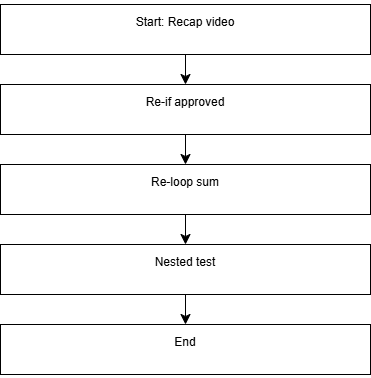

The diagram above was exported from draw.io. Its source (the exported page's mxGraphModel, read from the mxfile embedded in the PNG):
<mxGraphModel dx="512" dy="579" grid="1" gridSize="10" guides="1" tooltips="1" connect="1" arrows="1" fold="1" page="1" pageScale="1" pageWidth="850" pageHeight="1100" math="0" shadow="0">
  <root>
    <mxCell id="0" />
    <mxCell id="1" parent="0" />
    <mxCell id="wxA0mMCnlDj0PXQgpmkT-3" edge="1" parent="1" source="wxA0mMCnlDj0PXQgpmkT-1" style="edgeStyle=none;curved=1;rounded=0;orthogonalLoop=1;jettySize=auto;html=1;fontSize=12;startSize=8;endSize=8;" target="wxA0mMCnlDj0PXQgpmkT-2" value="">
      <mxGeometry relative="1" as="geometry" />
    </mxCell>
    <mxCell id="wxA0mMCnlDj0PXQgpmkT-1" parent="1" style="rounded=0;whiteSpace=wrap;html=1;" value="&#10;Start: Recap video&#10;&#10;" vertex="1">
      <mxGeometry height="50" width="370" x="120" y="10" as="geometry" />
    </mxCell>
    <mxCell id="wxA0mMCnlDj0PXQgpmkT-5" edge="1" parent="1" source="wxA0mMCnlDj0PXQgpmkT-2" style="edgeStyle=none;curved=1;rounded=0;orthogonalLoop=1;jettySize=auto;html=1;fontSize=12;startSize=8;endSize=8;" target="wxA0mMCnlDj0PXQgpmkT-4" value="">
      <mxGeometry relative="1" as="geometry" />
    </mxCell>
    <mxCell id="wxA0mMCnlDj0PXQgpmkT-2" parent="1" style="rounded=0;whiteSpace=wrap;html=1;" value="&#10;Re-if approved&#10;&#10;" vertex="1">
      <mxGeometry height="50" width="370" x="120" y="90" as="geometry" />
    </mxCell>
    <mxCell id="wxA0mMCnlDj0PXQgpmkT-7" edge="1" parent="1" source="wxA0mMCnlDj0PXQgpmkT-4" style="edgeStyle=none;curved=1;rounded=0;orthogonalLoop=1;jettySize=auto;html=1;fontSize=12;startSize=8;endSize=8;" target="wxA0mMCnlDj0PXQgpmkT-6" value="">
      <mxGeometry relative="1" as="geometry" />
    </mxCell>
    <mxCell id="wxA0mMCnlDj0PXQgpmkT-4" parent="1" style="rounded=0;whiteSpace=wrap;html=1;" value="&#10;Re-loop sum&#10;&#10;" vertex="1">
      <mxGeometry height="50" width="370" x="120" y="170" as="geometry" />
    </mxCell>
    <mxCell id="wxA0mMCnlDj0PXQgpmkT-9" edge="1" parent="1" source="wxA0mMCnlDj0PXQgpmkT-6" style="edgeStyle=none;curved=1;rounded=0;orthogonalLoop=1;jettySize=auto;html=1;fontSize=12;startSize=8;endSize=8;" target="wxA0mMCnlDj0PXQgpmkT-8" value="">
      <mxGeometry relative="1" as="geometry" />
    </mxCell>
    <mxCell id="wxA0mMCnlDj0PXQgpmkT-6" parent="1" style="rounded=0;whiteSpace=wrap;html=1;" value="&#10;Nested test&#10;&#10;" vertex="1">
      <mxGeometry height="50" width="370" x="120" y="250" as="geometry" />
    </mxCell>
    <mxCell id="wxA0mMCnlDj0PXQgpmkT-8" parent="1" style="rounded=0;whiteSpace=wrap;html=1;" value="&#10;End&#10;&#10;" vertex="1">
      <mxGeometry height="50" width="370" x="120" y="330" as="geometry" />
    </mxCell>
  </root>
</mxGraphModel>